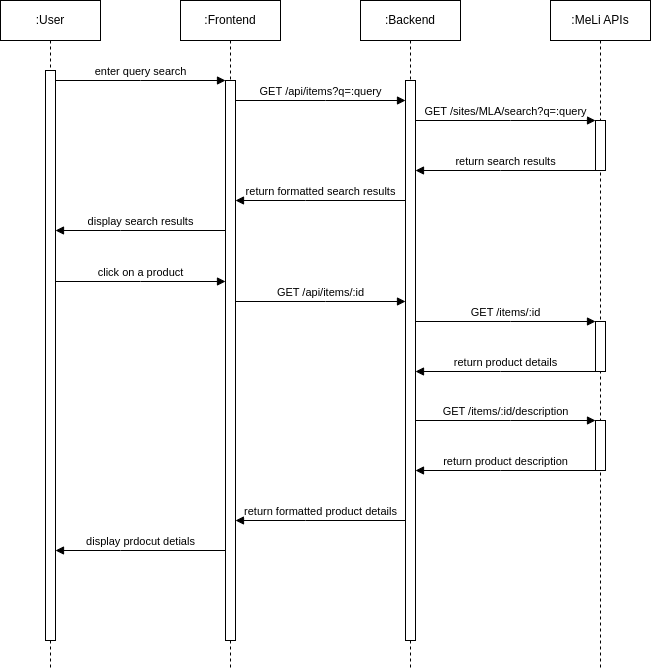

The diagram above was exported from draw.io. Its source (the exported page's mxGraphModel, read from the mxfile embedded in the PNG):
<mxGraphModel dx="1252" dy="523" grid="1" gridSize="10" guides="1" tooltips="1" connect="1" arrows="1" fold="1" page="1" pageScale="1" pageWidth="850" pageHeight="1100" math="0" shadow="0">
  <root>
    <mxCell id="0" />
    <mxCell id="1" parent="0" />
    <mxCell id="aM9ryv3xv72pqoxQDRHE-1" value=":User" style="shape=umlLifeline;perimeter=lifelinePerimeter;whiteSpace=wrap;html=1;container=0;dropTarget=0;collapsible=0;recursiveResize=0;outlineConnect=0;portConstraint=eastwest;newEdgeStyle={&quot;edgeStyle&quot;:&quot;elbowEdgeStyle&quot;,&quot;elbow&quot;:&quot;vertical&quot;,&quot;curved&quot;:0,&quot;rounded&quot;:0};" parent="1" vertex="1">
      <mxGeometry x="40" y="40" width="100" height="670" as="geometry" />
    </mxCell>
    <mxCell id="aM9ryv3xv72pqoxQDRHE-2" value="" style="html=1;points=[];perimeter=orthogonalPerimeter;outlineConnect=0;targetShapes=umlLifeline;portConstraint=eastwest;newEdgeStyle={&quot;edgeStyle&quot;:&quot;elbowEdgeStyle&quot;,&quot;elbow&quot;:&quot;vertical&quot;,&quot;curved&quot;:0,&quot;rounded&quot;:0};" parent="aM9ryv3xv72pqoxQDRHE-1" vertex="1">
      <mxGeometry x="45" y="70" width="10" height="570" as="geometry" />
    </mxCell>
    <mxCell id="aM9ryv3xv72pqoxQDRHE-5" value=":Frontend" style="shape=umlLifeline;perimeter=lifelinePerimeter;whiteSpace=wrap;html=1;container=0;dropTarget=0;collapsible=0;recursiveResize=0;outlineConnect=0;portConstraint=eastwest;newEdgeStyle={&quot;edgeStyle&quot;:&quot;elbowEdgeStyle&quot;,&quot;elbow&quot;:&quot;vertical&quot;,&quot;curved&quot;:0,&quot;rounded&quot;:0};" parent="1" vertex="1">
      <mxGeometry x="220" y="40" width="100" height="670" as="geometry" />
    </mxCell>
    <mxCell id="aM9ryv3xv72pqoxQDRHE-6" value="" style="html=1;points=[];perimeter=orthogonalPerimeter;outlineConnect=0;targetShapes=umlLifeline;portConstraint=eastwest;newEdgeStyle={&quot;edgeStyle&quot;:&quot;elbowEdgeStyle&quot;,&quot;elbow&quot;:&quot;vertical&quot;,&quot;curved&quot;:0,&quot;rounded&quot;:0};" parent="aM9ryv3xv72pqoxQDRHE-5" vertex="1">
      <mxGeometry x="45" y="80" width="10" height="560" as="geometry" />
    </mxCell>
    <mxCell id="aM9ryv3xv72pqoxQDRHE-7" value="enter query search" style="html=1;verticalAlign=bottom;endArrow=block;edgeStyle=elbowEdgeStyle;elbow=vertical;curved=0;rounded=0;" parent="1" source="aM9ryv3xv72pqoxQDRHE-2" target="aM9ryv3xv72pqoxQDRHE-6" edge="1">
      <mxGeometry relative="1" as="geometry">
        <mxPoint x="195" y="130" as="sourcePoint" />
        <Array as="points">
          <mxPoint x="180" y="120" />
        </Array>
      </mxGeometry>
    </mxCell>
    <mxCell id="QFqbe9C_1vNX9pJLTOzj-1" value=":Backend" style="shape=umlLifeline;perimeter=lifelinePerimeter;whiteSpace=wrap;html=1;container=0;dropTarget=0;collapsible=0;recursiveResize=0;outlineConnect=0;portConstraint=eastwest;newEdgeStyle={&quot;edgeStyle&quot;:&quot;elbowEdgeStyle&quot;,&quot;elbow&quot;:&quot;vertical&quot;,&quot;curved&quot;:0,&quot;rounded&quot;:0};" vertex="1" parent="1">
      <mxGeometry x="400" y="40" width="100" height="670" as="geometry" />
    </mxCell>
    <mxCell id="QFqbe9C_1vNX9pJLTOzj-2" value="" style="html=1;points=[];perimeter=orthogonalPerimeter;outlineConnect=0;targetShapes=umlLifeline;portConstraint=eastwest;newEdgeStyle={&quot;edgeStyle&quot;:&quot;elbowEdgeStyle&quot;,&quot;elbow&quot;:&quot;vertical&quot;,&quot;curved&quot;:0,&quot;rounded&quot;:0};" vertex="1" parent="QFqbe9C_1vNX9pJLTOzj-1">
      <mxGeometry x="45" y="80" width="10" height="560" as="geometry" />
    </mxCell>
    <mxCell id="QFqbe9C_1vNX9pJLTOzj-3" value=":MeLi APIs" style="shape=umlLifeline;perimeter=lifelinePerimeter;whiteSpace=wrap;html=1;container=0;dropTarget=0;collapsible=0;recursiveResize=0;outlineConnect=0;portConstraint=eastwest;newEdgeStyle={&quot;edgeStyle&quot;:&quot;elbowEdgeStyle&quot;,&quot;elbow&quot;:&quot;vertical&quot;,&quot;curved&quot;:0,&quot;rounded&quot;:0};" vertex="1" parent="1">
      <mxGeometry x="590" y="40" width="100" height="670" as="geometry" />
    </mxCell>
    <mxCell id="QFqbe9C_1vNX9pJLTOzj-4" value="" style="html=1;points=[];perimeter=orthogonalPerimeter;outlineConnect=0;targetShapes=umlLifeline;portConstraint=eastwest;newEdgeStyle={&quot;edgeStyle&quot;:&quot;elbowEdgeStyle&quot;,&quot;elbow&quot;:&quot;vertical&quot;,&quot;curved&quot;:0,&quot;rounded&quot;:0};" vertex="1" parent="QFqbe9C_1vNX9pJLTOzj-3">
      <mxGeometry x="45" y="120" width="10" height="50" as="geometry" />
    </mxCell>
    <mxCell id="QFqbe9C_1vNX9pJLTOzj-24" value="" style="html=1;points=[];perimeter=orthogonalPerimeter;outlineConnect=0;targetShapes=umlLifeline;portConstraint=eastwest;newEdgeStyle={&quot;edgeStyle&quot;:&quot;elbowEdgeStyle&quot;,&quot;elbow&quot;:&quot;vertical&quot;,&quot;curved&quot;:0,&quot;rounded&quot;:0};" vertex="1" parent="QFqbe9C_1vNX9pJLTOzj-3">
      <mxGeometry x="45" y="321" width="10" height="50" as="geometry" />
    </mxCell>
    <mxCell id="QFqbe9C_1vNX9pJLTOzj-25" value="" style="html=1;points=[];perimeter=orthogonalPerimeter;outlineConnect=0;targetShapes=umlLifeline;portConstraint=eastwest;newEdgeStyle={&quot;edgeStyle&quot;:&quot;elbowEdgeStyle&quot;,&quot;elbow&quot;:&quot;vertical&quot;,&quot;curved&quot;:0,&quot;rounded&quot;:0};" vertex="1" parent="QFqbe9C_1vNX9pJLTOzj-3">
      <mxGeometry x="45" y="420" width="10" height="50" as="geometry" />
    </mxCell>
    <mxCell id="QFqbe9C_1vNX9pJLTOzj-26" value="GET /items/:id/description" style="html=1;verticalAlign=bottom;endArrow=block;edgeStyle=elbowEdgeStyle;elbow=vertical;curved=0;rounded=0;" edge="1" parent="QFqbe9C_1vNX9pJLTOzj-3">
      <mxGeometry relative="1" as="geometry">
        <mxPoint x="-135" y="420" as="sourcePoint" />
        <Array as="points">
          <mxPoint x="-40" y="420" />
        </Array>
        <mxPoint x="45" y="420" as="targetPoint" />
      </mxGeometry>
    </mxCell>
    <mxCell id="QFqbe9C_1vNX9pJLTOzj-27" value="return product description" style="html=1;verticalAlign=bottom;endArrow=block;edgeStyle=elbowEdgeStyle;elbow=vertical;curved=0;rounded=0;" edge="1" parent="QFqbe9C_1vNX9pJLTOzj-3">
      <mxGeometry relative="1" as="geometry">
        <mxPoint x="45" y="470" as="sourcePoint" />
        <Array as="points">
          <mxPoint x="-50" y="470" />
        </Array>
        <mxPoint x="-135" y="470" as="targetPoint" />
      </mxGeometry>
    </mxCell>
    <mxCell id="QFqbe9C_1vNX9pJLTOzj-6" value="GET&amp;nbsp;/api/items?q=:query" style="html=1;verticalAlign=bottom;endArrow=block;edgeStyle=elbowEdgeStyle;elbow=vertical;curved=0;rounded=0;" edge="1" parent="1" source="aM9ryv3xv72pqoxQDRHE-6" target="QFqbe9C_1vNX9pJLTOzj-2">
      <mxGeometry relative="1" as="geometry">
        <mxPoint x="280" y="140" as="sourcePoint" />
        <Array as="points">
          <mxPoint x="365" y="140" />
        </Array>
        <mxPoint x="450" y="140" as="targetPoint" />
      </mxGeometry>
    </mxCell>
    <mxCell id="QFqbe9C_1vNX9pJLTOzj-8" value="GET /sites/MLA/search?q=:query" style="html=1;verticalAlign=bottom;endArrow=block;edgeStyle=elbowEdgeStyle;elbow=vertical;curved=0;rounded=0;" edge="1" parent="1" source="QFqbe9C_1vNX9pJLTOzj-2" target="QFqbe9C_1vNX9pJLTOzj-4">
      <mxGeometry relative="1" as="geometry">
        <mxPoint x="460" y="160" as="sourcePoint" />
        <Array as="points">
          <mxPoint x="550" y="160" />
        </Array>
        <mxPoint x="630" y="160" as="targetPoint" />
      </mxGeometry>
    </mxCell>
    <mxCell id="QFqbe9C_1vNX9pJLTOzj-9" value="return search results" style="html=1;verticalAlign=bottom;endArrow=block;edgeStyle=elbowEdgeStyle;elbow=vertical;curved=0;rounded=0;" edge="1" parent="1" source="QFqbe9C_1vNX9pJLTOzj-4" target="QFqbe9C_1vNX9pJLTOzj-2">
      <mxGeometry relative="1" as="geometry">
        <mxPoint x="635" y="210.00000000000006" as="sourcePoint" />
        <Array as="points">
          <mxPoint x="540" y="210" />
        </Array>
        <mxPoint x="455" y="210" as="targetPoint" />
      </mxGeometry>
    </mxCell>
    <mxCell id="QFqbe9C_1vNX9pJLTOzj-10" value="return formatted search results" style="html=1;verticalAlign=bottom;endArrow=block;edgeStyle=elbowEdgeStyle;elbow=vertical;curved=0;rounded=0;" edge="1" parent="1" source="QFqbe9C_1vNX9pJLTOzj-2" target="aM9ryv3xv72pqoxQDRHE-6">
      <mxGeometry relative="1" as="geometry">
        <mxPoint x="445" y="240" as="sourcePoint" />
        <Array as="points">
          <mxPoint x="345" y="240" />
        </Array>
        <mxPoint x="275" y="240" as="targetPoint" />
      </mxGeometry>
    </mxCell>
    <mxCell id="QFqbe9C_1vNX9pJLTOzj-11" value="display search results" style="html=1;verticalAlign=bottom;endArrow=block;edgeStyle=elbowEdgeStyle;elbow=vertical;curved=0;rounded=0;" edge="1" parent="1" source="aM9ryv3xv72pqoxQDRHE-6" target="aM9ryv3xv72pqoxQDRHE-2">
      <mxGeometry relative="1" as="geometry">
        <mxPoint x="260" y="270" as="sourcePoint" />
        <Array as="points">
          <mxPoint x="160" y="270" />
        </Array>
        <mxPoint x="90" y="270" as="targetPoint" />
      </mxGeometry>
    </mxCell>
    <mxCell id="QFqbe9C_1vNX9pJLTOzj-18" value="click on a product" style="html=1;verticalAlign=bottom;endArrow=block;edgeStyle=elbowEdgeStyle;elbow=vertical;curved=0;rounded=0;" edge="1" parent="1">
      <mxGeometry relative="1" as="geometry">
        <mxPoint x="95" y="321" as="sourcePoint" />
        <Array as="points">
          <mxPoint x="180" y="321" />
        </Array>
        <mxPoint x="265" y="321" as="targetPoint" />
      </mxGeometry>
    </mxCell>
    <mxCell id="QFqbe9C_1vNX9pJLTOzj-19" value="GET /api/items/:id" style="html=1;verticalAlign=bottom;endArrow=block;edgeStyle=elbowEdgeStyle;elbow=vertical;curved=0;rounded=0;" edge="1" parent="1">
      <mxGeometry relative="1" as="geometry">
        <mxPoint x="275" y="341" as="sourcePoint" />
        <Array as="points">
          <mxPoint x="365" y="341" />
        </Array>
        <mxPoint x="445" y="341" as="targetPoint" />
      </mxGeometry>
    </mxCell>
    <mxCell id="QFqbe9C_1vNX9pJLTOzj-20" value="GET /items/:id" style="html=1;verticalAlign=bottom;endArrow=block;edgeStyle=elbowEdgeStyle;elbow=vertical;curved=0;rounded=0;" edge="1" parent="1">
      <mxGeometry relative="1" as="geometry">
        <mxPoint x="455" y="361" as="sourcePoint" />
        <Array as="points">
          <mxPoint x="550" y="361" />
        </Array>
        <mxPoint x="635" y="361" as="targetPoint" />
      </mxGeometry>
    </mxCell>
    <mxCell id="QFqbe9C_1vNX9pJLTOzj-21" value="return product details" style="html=1;verticalAlign=bottom;endArrow=block;edgeStyle=elbowEdgeStyle;elbow=vertical;curved=0;rounded=0;" edge="1" parent="1">
      <mxGeometry relative="1" as="geometry">
        <mxPoint x="635" y="411" as="sourcePoint" />
        <Array as="points">
          <mxPoint x="540" y="411" />
        </Array>
        <mxPoint x="455" y="411" as="targetPoint" />
      </mxGeometry>
    </mxCell>
    <mxCell id="QFqbe9C_1vNX9pJLTOzj-22" value="return formatted product details" style="html=1;verticalAlign=bottom;endArrow=block;edgeStyle=elbowEdgeStyle;elbow=vertical;curved=0;rounded=0;" edge="1" parent="1">
      <mxGeometry relative="1" as="geometry">
        <mxPoint x="445" y="560" as="sourcePoint" />
        <Array as="points">
          <mxPoint x="345" y="560" />
        </Array>
        <mxPoint x="275" y="560" as="targetPoint" />
      </mxGeometry>
    </mxCell>
    <mxCell id="QFqbe9C_1vNX9pJLTOzj-23" value="display prdocut detials" style="html=1;verticalAlign=bottom;endArrow=block;edgeStyle=elbowEdgeStyle;elbow=vertical;curved=0;rounded=0;" edge="1" parent="1">
      <mxGeometry relative="1" as="geometry">
        <mxPoint x="265" y="590" as="sourcePoint" />
        <Array as="points">
          <mxPoint x="160" y="590" />
        </Array>
        <mxPoint x="95" y="590" as="targetPoint" />
      </mxGeometry>
    </mxCell>
  </root>
</mxGraphModel>